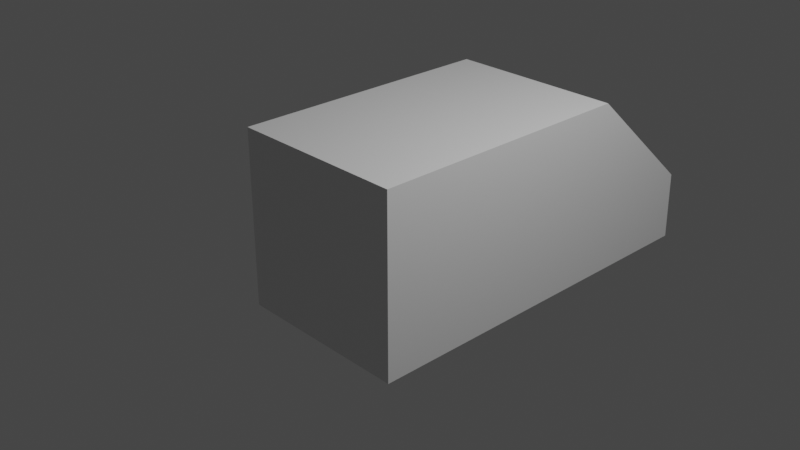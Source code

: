 # Source: player.blend  (saved by Blender 2.80.75; exported with 4.5.12 LTS)
import bpy
from mathutils import Matrix  # noqa: F401  (used for matrix-valued properties, if any)

bpy.ops.wm.read_factory_settings(use_empty=True)
scene = bpy.context.scene
scene.name = 'Scene'

# ---- collections
col_collection = bpy.data.collections.new('Collection'); scene.collection.children.link(col_collection)

# ---- materials (node trees are filled in below, after node groups)
mat_material = bpy.data.materials.new('Material')
mat_material.alpha_threshold = 0.0
mat_material.use_transparent_shadow = False
mat_material.line_color = (0.0, 0.0, 0.0, 1.0)
mat_material_001 = bpy.data.materials.new('Material.001')
mat_material_001.use_transparent_shadow = False
mat_material_002 = bpy.data.materials.new('Material.002')
mat_material_002.use_transparent_shadow = False
mat_material_003 = bpy.data.materials.new('Material.003')
mat_material_003.use_transparent_shadow = False
mat_material_004 = bpy.data.materials.new('Material.004')
mat_material_004.use_transparent_shadow = False

# ---- material node trees
mat_material.use_nodes = True; mat_material.node_tree.nodes.clear()
_N = mat_material.node_tree.nodes; _L = mat_material.node_tree.links
n0 = _N.new('ShaderNodeOutputMaterial'); n0.name = 'Material Output'; n0.location = (300, 300)
n1 = _N.new('ShaderNodeBsdfPrincipled'); n1.name = 'Principled BSDF'; n1.location = (10, 300)
n1.distribution = 'GGX'
n1.subsurface_method = 'BURLEY'
n1.inputs[2].default_value = 0.4
n1.inputs[3].default_value = 1.45
n1.inputs[27].default_value = (0.0, 0.0, 0.0, 1.0)
n1.inputs[28].default_value = 1.0
_L.new(n1.outputs[0], n0.inputs[0])
n0.is_active_output = True
mat_material_001.use_nodes = True; mat_material_001.node_tree.nodes.clear()
_N = mat_material_001.node_tree.nodes; _L = mat_material_001.node_tree.links
n0 = _N.new('ShaderNodeOutputMaterial'); n0.name = 'Material Output'; n0.location = (300, 300)
n1 = _N.new('ShaderNodeBsdfPrincipled'); n1.name = 'Principled BSDF'; n1.location = (10, 300)
n1.distribution = 'GGX'
n1.subsurface_method = 'BURLEY'
n1.inputs[0].default_value = (0.004352, 0.006949, 0.8, 1.0)
n1.inputs[3].default_value = 1.45
n1.inputs[27].default_value = (0.0, 0.0, 0.0, 1.0)
n1.inputs[28].default_value = 1.0
_L.new(n1.outputs[0], n0.inputs[0])
n0.is_active_output = True
mat_material_002.use_nodes = True; mat_material_002.node_tree.nodes.clear()
_N = mat_material_002.node_tree.nodes; _L = mat_material_002.node_tree.links
n0 = _N.new('ShaderNodeOutputMaterial'); n0.name = 'Material Output'; n0.location = (300, 300)
n1 = _N.new('ShaderNodeBsdfPrincipled'); n1.name = 'Principled BSDF'; n1.location = (10, 300)
n1.distribution = 'GGX'
n1.subsurface_method = 'BURLEY'
n1.inputs[0].default_value = (0.0, 0.8, 0.042, 1.0)
n1.inputs[3].default_value = 1.45
n1.inputs[27].default_value = (0.0, 0.0, 0.0, 1.0)
n1.inputs[28].default_value = 1.0
_L.new(n1.outputs[0], n0.inputs[0])
n0.is_active_output = True
mat_material_003.use_nodes = True; mat_material_003.node_tree.nodes.clear()
_N = mat_material_003.node_tree.nodes; _L = mat_material_003.node_tree.links
n0 = _N.new('ShaderNodeOutputMaterial'); n0.name = 'Material Output'; n0.location = (300, 300)
n1 = _N.new('ShaderNodeBsdfPrincipled'); n1.name = 'Principled BSDF'; n1.location = (10, 300)
n1.distribution = 'GGX'
n1.subsurface_method = 'BURLEY'
n1.inputs[0].default_value = (0.6294, 0.1288, 0.8, 1.0)
n1.inputs[3].default_value = 1.45
n1.inputs[27].default_value = (0.0, 0.0, 0.0, 1.0)
n1.inputs[28].default_value = 1.0
_L.new(n1.outputs[0], n0.inputs[0])
n0.is_active_output = True
mat_material_004.use_nodes = True; mat_material_004.node_tree.nodes.clear()
_N = mat_material_004.node_tree.nodes; _L = mat_material_004.node_tree.links
n0 = _N.new('ShaderNodeOutputMaterial'); n0.name = 'Material Output'; n0.location = (300, 300)
n1 = _N.new('ShaderNodeBsdfPrincipled'); n1.name = 'Principled BSDF'; n1.location = (10, 300)
n1.distribution = 'GGX'
n1.subsurface_method = 'BURLEY'
n1.inputs[0].default_value = (0.0, 0.0, 0.0, 1.0)
n1.inputs[3].default_value = 1.45
n1.inputs[27].default_value = (0.0, 0.0, 0.0, 1.0)
n1.inputs[28].default_value = 1.0
_L.new(n1.outputs[0], n0.inputs[0])
n0.is_active_output = True

# ---- world
world_world = bpy.data.worlds.new('World'); scene.world = world_world
world_world.use_nodes = True; world_world.node_tree.nodes.clear()
_N = world_world.node_tree.nodes; _L = world_world.node_tree.links
n0 = _N.new('ShaderNodeOutputWorld'); n0.name = 'World Output'; n0.location = (300, 300)
n1 = _N.new('ShaderNodeBackground'); n1.name = 'Background'; n1.location = (10, 300)
n1.inputs[0].default_value = (0.05088, 0.05088, 0.05088, 1.0)
_L.new(n1.outputs[0], n0.inputs[0])
n0.is_active_output = True
world_world.color = (0.05088, 0.05088, 0.05088)
world_world.use_sun_shadow = False
world_world.sun_shadow_jitter_overblur = 0.0

# ---- cameras
cam_camera = bpy.data.cameras.new('Camera')
cam_camera.clip_end = 100.0
cam_camera.ortho_scale = 7.314

# ---- lights
light_light = bpy.data.lights.new('Light', 'POINT')
light_light.transmission_factor = 0.0
light_light.energy = 1000.0
light_light.shadow_soft_size = 0.1
light_light.shadow_maximum_resolution = 0.006
light_light.use_absolute_resolution = True

# ---- meshes
me_cube = bpy.data.meshes.new('Cube')
me_cube.from_pydata([(1.0, 0.5413, 1.0), (1.0, 0.5413, -1.0), (1.0, -1.0, 1.0), (1.0, -1.0, -1.0), (-1.0, 0.5413, 1.0), (-1.0, 0.5413, -1.0), (-1.0, -1.0, 1.0), (-1.0, -1.0, -1.0), (-1.0, -1.686, -1.0), (-1.0, -1.675, -0.2071), (1.0, -1.675, -0.2071), (1.0, -1.686, -1.0)], [], [(0, 4, 6, 2), (7, 3, 11, 8), (7, 6, 4, 5), (5, 1, 3, 7), (1, 0, 2, 3), (5, 4, 0, 1), (11, 10, 9, 8), (2, 6, 9, 10), (3, 2, 10, 11), (6, 7, 8, 9)])
_uv = me_cube.uv_layers.new(name='UVMap')
_uv.uv.foreach_set('vector', [0.375, 0.0, 0.625, 0.0, 0.625, 0.25, 0.375, 0.25, 0.375, 1.0, 0.625, 1.0, 0.625, 1.0, 0.375, 1.0, 0.375, 0.5, 0.625, 0.5, 0.625, 0.75, 0.375, 0.75, 0.375, 0.75, 0.625, 0.75, 0.625, 1.0, 0.375, 1.0, 0.125, 0.5, 0.375, 0.5, 0.375, 0.75, 0.125, 0.75, 0.625, 0.5, 0.875, 0.5, 0.875, 0.75, 0.625, 0.75, 0.375, 0.25, 0.625, 0.25, 0.625, 0.5, 0.375, 0.5, 0.375, 0.25, 0.625, 0.25, 0.625, 0.25, 0.375, 0.25, 0.125, 0.75, 0.375, 0.75, 0.375, 0.75, 0.125, 0.75, 0.625, 0.5, 0.375, 0.5, 0.375, 0.5, 0.625, 0.5])
me_cube.materials.append(mat_material)
me_cube.materials.append(mat_material_001)
me_cube.materials.append(mat_material_002)
me_cube.materials.append(mat_material_003)
me_cube.materials.append(mat_material_004)
me_cube.use_remesh_preserve_volume = False
me_cube.use_remesh_preserve_attributes = False
me_cube.use_mirror_vertex_groups = False
me_cube.update()

# ---- objects
ob_cube = bpy.data.objects.new('Cube', me_cube)
ob_light = bpy.data.objects.new('Light', light_light)
ob_camera = bpy.data.objects.new('Camera', cam_camera)

# ---- transforms, parenting, visibility, modifiers, constraints
ob_cube.location = (0.0, 0.0, 0.0)
ob_cube.rotation_euler = (0.0, 0.0, 3.142)
ob_cube.scale = (1.0, 2.0, 1.0)
ob_cube.lock_rotations_4d = False
ob_cube.empty_display_type = 'ARROWS'
ob_cube.lineart.crease_threshold = 0.0
ob_light.location = (4.076, 1.005, 5.904)
ob_light.rotation_euler = (0.6503, 0.05522, 1.866)
ob_light.lock_rotations_4d = False
ob_light.empty_display_type = 'ARROWS'
ob_light.color = (0.0, 0.0, 0.0, 0.0)
ob_light.lineart.crease_threshold = 0.0
ob_camera.location = (7.359, -6.926, 4.958)
ob_camera.rotation_euler = (1.109, 0.0, 0.8149)
ob_camera.lock_rotations_4d = False
ob_camera.empty_display_type = 'ARROWS'
ob_camera.color = (0.0, 0.0, 0.0, 0.0)
ob_camera.display_type = 'WIRE'
ob_camera.lineart.crease_threshold = 0.0

# ---- collection membership
col_collection.objects.link(ob_cube)
col_collection.objects.link(ob_light)
col_collection.objects.link(ob_camera)

# ---- scene / render settings (as saved in the file)
scene.camera = ob_camera
scene.frame_start = 1; scene.frame_end = 250; scene.frame_set(1)
scene.render.engine = 'BLENDER_EEVEE_NEXT'
scene.cycles.use_denoising = False
scene.cycles.samples = 128
scene.cycles.sampling_pattern = 'TABULATED_SOBOL'
scene.cycles.use_adaptive_sampling = False
scene.cycles.use_light_tree = False
scene.view_settings.view_transform = 'Filmic'
bpy.context.view_layer.update()
